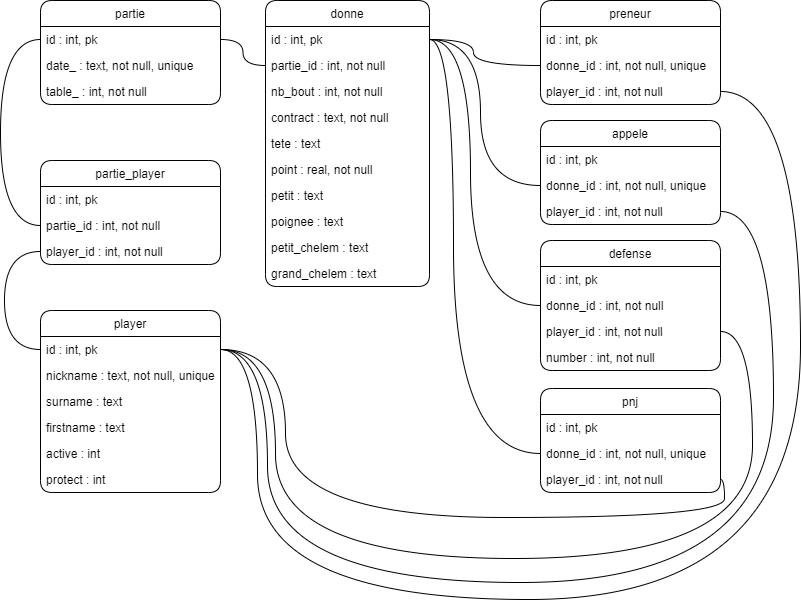

The diagram above was exported from draw.io. Its source (the exported page's mxGraphModel, read from the mxfile embedded in the PNG):
<mxGraphModel dx="1193" dy="457" grid="0" gridSize="10" guides="1" tooltips="1" connect="1" arrows="1" fold="1" page="1" pageScale="1" pageWidth="1100" pageHeight="850" background="#ffffff" math="0" shadow="0">
  <root>
    <mxCell id="0" />
    <mxCell id="1" parent="0" />
    <mxCell id="dS_A8UG_13bQiKkwNJGA-1" value="partie" style="swimlane;fontStyle=0;childLayout=stackLayout;horizontal=1;startSize=26;fillColor=none;horizontalStack=0;resizeParent=1;resizeParentMax=0;resizeLast=0;collapsible=1;marginBottom=0;rounded=1;" parent="1" vertex="1">
      <mxGeometry x="160" y="100" width="180" height="104" as="geometry" />
    </mxCell>
    <mxCell id="dS_A8UG_13bQiKkwNJGA-2" value="id : int, pk" style="text;strokeColor=none;fillColor=none;align=left;verticalAlign=top;spacingLeft=4;spacingRight=4;overflow=hidden;rotatable=0;points=[[0,0.5],[1,0.5]];portConstraint=eastwest;rounded=1;" parent="dS_A8UG_13bQiKkwNJGA-1" vertex="1">
      <mxGeometry y="26" width="180" height="26" as="geometry" />
    </mxCell>
    <mxCell id="dS_A8UG_13bQiKkwNJGA-3" value="date_ : text, not null, unique" style="text;strokeColor=none;fillColor=none;align=left;verticalAlign=top;spacingLeft=4;spacingRight=4;overflow=hidden;rotatable=0;points=[[0,0.5],[1,0.5]];portConstraint=eastwest;rounded=1;" parent="dS_A8UG_13bQiKkwNJGA-1" vertex="1">
      <mxGeometry y="52" width="180" height="26" as="geometry" />
    </mxCell>
    <mxCell id="dS_A8UG_13bQiKkwNJGA-4" value="table_ : int, not null" style="text;strokeColor=none;fillColor=none;align=left;verticalAlign=top;spacingLeft=4;spacingRight=4;overflow=hidden;rotatable=0;points=[[0,0.5],[1,0.5]];portConstraint=eastwest;rounded=1;" parent="dS_A8UG_13bQiKkwNJGA-1" vertex="1">
      <mxGeometry y="78" width="180" height="26" as="geometry" />
    </mxCell>
    <mxCell id="dS_A8UG_13bQiKkwNJGA-6" value="donne" style="swimlane;fontStyle=0;childLayout=stackLayout;horizontal=1;startSize=26;fillColor=none;horizontalStack=0;resizeParent=1;resizeParentMax=0;resizeLast=0;collapsible=1;marginBottom=0;rounded=1;" parent="1" vertex="1">
      <mxGeometry x="385" y="100" width="164" height="286" as="geometry" />
    </mxCell>
    <mxCell id="dS_A8UG_13bQiKkwNJGA-7" value="id : int, pk" style="text;strokeColor=none;fillColor=none;align=left;verticalAlign=top;spacingLeft=4;spacingRight=4;overflow=hidden;rotatable=0;points=[[0,0.5],[1,0.5]];portConstraint=eastwest;rounded=1;" parent="dS_A8UG_13bQiKkwNJGA-6" vertex="1">
      <mxGeometry y="26" width="164" height="26" as="geometry" />
    </mxCell>
    <mxCell id="dS_A8UG_13bQiKkwNJGA-8" value="partie_id : int, not null" style="text;strokeColor=none;fillColor=none;align=left;verticalAlign=top;spacingLeft=4;spacingRight=4;overflow=hidden;rotatable=0;points=[[0,0.5],[1,0.5]];portConstraint=eastwest;rounded=1;" parent="dS_A8UG_13bQiKkwNJGA-6" vertex="1">
      <mxGeometry y="52" width="164" height="26" as="geometry" />
    </mxCell>
    <mxCell id="dS_A8UG_13bQiKkwNJGA-9" value="nb_bout : int, not null" style="text;strokeColor=none;fillColor=none;align=left;verticalAlign=top;spacingLeft=4;spacingRight=4;overflow=hidden;rotatable=0;points=[[0,0.5],[1,0.5]];portConstraint=eastwest;rounded=1;" parent="dS_A8UG_13bQiKkwNJGA-6" vertex="1">
      <mxGeometry y="78" width="164" height="26" as="geometry" />
    </mxCell>
    <mxCell id="dS_A8UG_13bQiKkwNJGA-16" value="contract : text, not null" style="text;strokeColor=none;fillColor=none;align=left;verticalAlign=top;spacingLeft=4;spacingRight=4;overflow=hidden;rotatable=0;points=[[0,0.5],[1,0.5]];portConstraint=eastwest;rounded=1;" parent="dS_A8UG_13bQiKkwNJGA-6" vertex="1">
      <mxGeometry y="104" width="164" height="26" as="geometry" />
    </mxCell>
    <mxCell id="dS_A8UG_13bQiKkwNJGA-17" value="tete : text" style="text;strokeColor=none;fillColor=none;align=left;verticalAlign=top;spacingLeft=4;spacingRight=4;overflow=hidden;rotatable=0;points=[[0,0.5],[1,0.5]];portConstraint=eastwest;rounded=1;" parent="dS_A8UG_13bQiKkwNJGA-6" vertex="1">
      <mxGeometry y="130" width="164" height="26" as="geometry" />
    </mxCell>
    <mxCell id="dS_A8UG_13bQiKkwNJGA-18" value="point : real, not null" style="text;strokeColor=none;fillColor=none;align=left;verticalAlign=top;spacingLeft=4;spacingRight=4;overflow=hidden;rotatable=0;points=[[0,0.5],[1,0.5]];portConstraint=eastwest;rounded=1;" parent="dS_A8UG_13bQiKkwNJGA-6" vertex="1">
      <mxGeometry y="156" width="164" height="26" as="geometry" />
    </mxCell>
    <mxCell id="dS_A8UG_13bQiKkwNJGA-19" value="petit : text" style="text;strokeColor=none;fillColor=none;align=left;verticalAlign=top;spacingLeft=4;spacingRight=4;overflow=hidden;rotatable=0;points=[[0,0.5],[1,0.5]];portConstraint=eastwest;rounded=1;" parent="dS_A8UG_13bQiKkwNJGA-6" vertex="1">
      <mxGeometry y="182" width="164" height="26" as="geometry" />
    </mxCell>
    <mxCell id="dS_A8UG_13bQiKkwNJGA-20" value="poignee : text" style="text;strokeColor=none;fillColor=none;align=left;verticalAlign=top;spacingLeft=4;spacingRight=4;overflow=hidden;rotatable=0;points=[[0,0.5],[1,0.5]];portConstraint=eastwest;rounded=1;" parent="dS_A8UG_13bQiKkwNJGA-6" vertex="1">
      <mxGeometry y="208" width="164" height="26" as="geometry" />
    </mxCell>
    <mxCell id="dS_A8UG_13bQiKkwNJGA-21" value="petit_chelem : text" style="text;strokeColor=none;fillColor=none;align=left;verticalAlign=top;spacingLeft=4;spacingRight=4;overflow=hidden;rotatable=0;points=[[0,0.5],[1,0.5]];portConstraint=eastwest;rounded=1;" parent="dS_A8UG_13bQiKkwNJGA-6" vertex="1">
      <mxGeometry y="234" width="164" height="26" as="geometry" />
    </mxCell>
    <mxCell id="dS_A8UG_13bQiKkwNJGA-22" value="grand_chelem : text" style="text;strokeColor=none;fillColor=none;align=left;verticalAlign=top;spacingLeft=4;spacingRight=4;overflow=hidden;rotatable=0;points=[[0,0.5],[1,0.5]];portConstraint=eastwest;rounded=1;" parent="dS_A8UG_13bQiKkwNJGA-6" vertex="1">
      <mxGeometry y="260" width="164" height="26" as="geometry" />
    </mxCell>
    <mxCell id="dS_A8UG_13bQiKkwNJGA-23" value="player" style="swimlane;fontStyle=0;childLayout=stackLayout;horizontal=1;startSize=26;fillColor=none;horizontalStack=0;resizeParent=1;resizeParentMax=0;resizeLast=0;collapsible=1;marginBottom=0;rounded=1;" parent="1" vertex="1">
      <mxGeometry x="160" y="410" width="180" height="182" as="geometry" />
    </mxCell>
    <mxCell id="dS_A8UG_13bQiKkwNJGA-24" value="id : int, pk" style="text;strokeColor=none;fillColor=none;align=left;verticalAlign=top;spacingLeft=4;spacingRight=4;overflow=hidden;rotatable=0;points=[[0,0.5],[1,0.5]];portConstraint=eastwest;rounded=1;" parent="dS_A8UG_13bQiKkwNJGA-23" vertex="1">
      <mxGeometry y="26" width="180" height="26" as="geometry" />
    </mxCell>
    <mxCell id="dS_A8UG_13bQiKkwNJGA-25" value="nickname : text, not null, unique" style="text;strokeColor=none;fillColor=none;align=left;verticalAlign=top;spacingLeft=4;spacingRight=4;overflow=hidden;rotatable=0;points=[[0,0.5],[1,0.5]];portConstraint=eastwest;rounded=1;" parent="dS_A8UG_13bQiKkwNJGA-23" vertex="1">
      <mxGeometry y="52" width="180" height="26" as="geometry" />
    </mxCell>
    <mxCell id="dS_A8UG_13bQiKkwNJGA-26" value="surname : text" style="text;strokeColor=none;fillColor=none;align=left;verticalAlign=top;spacingLeft=4;spacingRight=4;overflow=hidden;rotatable=0;points=[[0,0.5],[1,0.5]];portConstraint=eastwest;rounded=1;" parent="dS_A8UG_13bQiKkwNJGA-23" vertex="1">
      <mxGeometry y="78" width="180" height="26" as="geometry" />
    </mxCell>
    <mxCell id="dS_A8UG_13bQiKkwNJGA-27" value="firstname : text" style="text;strokeColor=none;fillColor=none;align=left;verticalAlign=top;spacingLeft=4;spacingRight=4;overflow=hidden;rotatable=0;points=[[0,0.5],[1,0.5]];portConstraint=eastwest;rounded=1;" parent="dS_A8UG_13bQiKkwNJGA-23" vertex="1">
      <mxGeometry y="104" width="180" height="26" as="geometry" />
    </mxCell>
    <mxCell id="dS_A8UG_13bQiKkwNJGA-28" value="active : int" style="text;strokeColor=none;fillColor=none;align=left;verticalAlign=top;spacingLeft=4;spacingRight=4;overflow=hidden;rotatable=0;points=[[0,0.5],[1,0.5]];portConstraint=eastwest;rounded=1;" parent="dS_A8UG_13bQiKkwNJGA-23" vertex="1">
      <mxGeometry y="130" width="180" height="26" as="geometry" />
    </mxCell>
    <mxCell id="dS_A8UG_13bQiKkwNJGA-29" value="protect : int" style="text;strokeColor=none;fillColor=none;align=left;verticalAlign=top;spacingLeft=4;spacingRight=4;overflow=hidden;rotatable=0;points=[[0,0.5],[1,0.5]];portConstraint=eastwest;rounded=1;" parent="dS_A8UG_13bQiKkwNJGA-23" vertex="1">
      <mxGeometry y="156" width="180" height="26" as="geometry" />
    </mxCell>
    <mxCell id="dS_A8UG_13bQiKkwNJGA-30" value="partie_player" style="swimlane;fontStyle=0;childLayout=stackLayout;horizontal=1;startSize=26;fillColor=none;horizontalStack=0;resizeParent=1;resizeParentMax=0;resizeLast=0;collapsible=1;marginBottom=0;rounded=1;" parent="1" vertex="1">
      <mxGeometry x="160" y="260" width="180" height="104" as="geometry" />
    </mxCell>
    <mxCell id="dS_A8UG_13bQiKkwNJGA-31" value="id : int, pk" style="text;strokeColor=none;fillColor=none;align=left;verticalAlign=top;spacingLeft=4;spacingRight=4;overflow=hidden;rotatable=0;points=[[0,0.5],[1,0.5]];portConstraint=eastwest;rounded=1;" parent="dS_A8UG_13bQiKkwNJGA-30" vertex="1">
      <mxGeometry y="26" width="180" height="26" as="geometry" />
    </mxCell>
    <mxCell id="dS_A8UG_13bQiKkwNJGA-32" value="partie_id : int, not null" style="text;strokeColor=none;fillColor=none;align=left;verticalAlign=top;spacingLeft=4;spacingRight=4;overflow=hidden;rotatable=0;points=[[0,0.5],[1,0.5]];portConstraint=eastwest;rounded=1;" parent="dS_A8UG_13bQiKkwNJGA-30" vertex="1">
      <mxGeometry y="52" width="180" height="26" as="geometry" />
    </mxCell>
    <mxCell id="dS_A8UG_13bQiKkwNJGA-33" value="player_id : int, not null" style="text;strokeColor=none;fillColor=none;align=left;verticalAlign=top;spacingLeft=4;spacingRight=4;overflow=hidden;rotatable=0;points=[[0,0.5],[1,0.5]];portConstraint=eastwest;rounded=1;" parent="dS_A8UG_13bQiKkwNJGA-30" vertex="1">
      <mxGeometry y="78" width="180" height="26" as="geometry" />
    </mxCell>
    <mxCell id="dS_A8UG_13bQiKkwNJGA-34" style="edgeStyle=orthogonalEdgeStyle;rounded=1;orthogonalLoop=1;jettySize=auto;html=1;exitX=0;exitY=0.5;exitDx=0;exitDy=0;entryX=0;entryY=0.5;entryDx=0;entryDy=0;endArrow=none;endFill=0;curved=1;" parent="1" source="dS_A8UG_13bQiKkwNJGA-2" target="dS_A8UG_13bQiKkwNJGA-32" edge="1">
      <mxGeometry relative="1" as="geometry">
        <Array as="points">
          <mxPoint x="120" y="139" />
          <mxPoint x="120" y="325" />
        </Array>
      </mxGeometry>
    </mxCell>
    <mxCell id="dS_A8UG_13bQiKkwNJGA-35" style="edgeStyle=orthogonalEdgeStyle;rounded=1;orthogonalLoop=1;jettySize=auto;html=1;exitX=0;exitY=0.5;exitDx=0;exitDy=0;entryX=0;entryY=0.5;entryDx=0;entryDy=0;endArrow=none;endFill=0;curved=1;" parent="1" source="dS_A8UG_13bQiKkwNJGA-24" target="dS_A8UG_13bQiKkwNJGA-33" edge="1">
      <mxGeometry relative="1" as="geometry">
        <Array as="points">
          <mxPoint x="124" y="449" />
          <mxPoint x="124" y="351" />
        </Array>
      </mxGeometry>
    </mxCell>
    <mxCell id="dS_A8UG_13bQiKkwNJGA-36" style="edgeStyle=orthogonalEdgeStyle;rounded=1;orthogonalLoop=1;jettySize=auto;html=1;exitX=1;exitY=0.5;exitDx=0;exitDy=0;entryX=0;entryY=0.5;entryDx=0;entryDy=0;endArrow=none;endFill=0;curved=1;" parent="1" source="dS_A8UG_13bQiKkwNJGA-2" target="dS_A8UG_13bQiKkwNJGA-8" edge="1">
      <mxGeometry relative="1" as="geometry" />
    </mxCell>
    <mxCell id="dS_A8UG_13bQiKkwNJGA-37" value="preneur" style="swimlane;fontStyle=0;childLayout=stackLayout;horizontal=1;startSize=26;fillColor=none;horizontalStack=0;resizeParent=1;resizeParentMax=0;resizeLast=0;collapsible=1;marginBottom=0;rounded=1;" parent="1" vertex="1">
      <mxGeometry x="660" y="100" width="180" height="104" as="geometry" />
    </mxCell>
    <mxCell id="dS_A8UG_13bQiKkwNJGA-38" value="id : int, pk" style="text;strokeColor=none;fillColor=none;align=left;verticalAlign=top;spacingLeft=4;spacingRight=4;overflow=hidden;rotatable=0;points=[[0,0.5],[1,0.5]];portConstraint=eastwest;rounded=1;" parent="dS_A8UG_13bQiKkwNJGA-37" vertex="1">
      <mxGeometry y="26" width="180" height="26" as="geometry" />
    </mxCell>
    <mxCell id="dS_A8UG_13bQiKkwNJGA-39" value="donne_id : int, not null, unique" style="text;strokeColor=none;fillColor=none;align=left;verticalAlign=top;spacingLeft=4;spacingRight=4;overflow=hidden;rotatable=0;points=[[0,0.5],[1,0.5]];portConstraint=eastwest;rounded=1;" parent="dS_A8UG_13bQiKkwNJGA-37" vertex="1">
      <mxGeometry y="52" width="180" height="26" as="geometry" />
    </mxCell>
    <mxCell id="dS_A8UG_13bQiKkwNJGA-40" value="player_id : int, not null" style="text;strokeColor=none;fillColor=none;align=left;verticalAlign=top;spacingLeft=4;spacingRight=4;overflow=hidden;rotatable=0;points=[[0,0.5],[1,0.5]];portConstraint=eastwest;rounded=1;" parent="dS_A8UG_13bQiKkwNJGA-37" vertex="1">
      <mxGeometry y="78" width="180" height="26" as="geometry" />
    </mxCell>
    <mxCell id="dS_A8UG_13bQiKkwNJGA-41" style="edgeStyle=orthogonalEdgeStyle;rounded=1;orthogonalLoop=1;jettySize=auto;html=1;exitX=1;exitY=0.5;exitDx=0;exitDy=0;entryX=0;entryY=0.5;entryDx=0;entryDy=0;endArrow=none;endFill=0;curved=1;" parent="1" source="dS_A8UG_13bQiKkwNJGA-7" target="dS_A8UG_13bQiKkwNJGA-39" edge="1">
      <mxGeometry relative="1" as="geometry">
        <Array as="points">
          <mxPoint x="593" y="139" />
          <mxPoint x="593" y="165" />
        </Array>
      </mxGeometry>
    </mxCell>
    <mxCell id="dS_A8UG_13bQiKkwNJGA-42" value="appele" style="swimlane;fontStyle=0;childLayout=stackLayout;horizontal=1;startSize=26;fillColor=none;horizontalStack=0;resizeParent=1;resizeParentMax=0;resizeLast=0;collapsible=1;marginBottom=0;rounded=1;" parent="1" vertex="1">
      <mxGeometry x="660" y="220" width="180" height="104" as="geometry" />
    </mxCell>
    <mxCell id="dS_A8UG_13bQiKkwNJGA-43" value="id : int, pk" style="text;strokeColor=none;fillColor=none;align=left;verticalAlign=top;spacingLeft=4;spacingRight=4;overflow=hidden;rotatable=0;points=[[0,0.5],[1,0.5]];portConstraint=eastwest;rounded=1;" parent="dS_A8UG_13bQiKkwNJGA-42" vertex="1">
      <mxGeometry y="26" width="180" height="26" as="geometry" />
    </mxCell>
    <mxCell id="dS_A8UG_13bQiKkwNJGA-44" value="donne_id : int, not null, unique" style="text;strokeColor=none;fillColor=none;align=left;verticalAlign=top;spacingLeft=4;spacingRight=4;overflow=hidden;rotatable=0;points=[[0,0.5],[1,0.5]];portConstraint=eastwest;rounded=1;" parent="dS_A8UG_13bQiKkwNJGA-42" vertex="1">
      <mxGeometry y="52" width="180" height="26" as="geometry" />
    </mxCell>
    <mxCell id="dS_A8UG_13bQiKkwNJGA-45" value="player_id : int, not null" style="text;strokeColor=none;fillColor=none;align=left;verticalAlign=top;spacingLeft=4;spacingRight=4;overflow=hidden;rotatable=0;points=[[0,0.5],[1,0.5]];portConstraint=eastwest;rounded=1;" parent="dS_A8UG_13bQiKkwNJGA-42" vertex="1">
      <mxGeometry y="78" width="180" height="26" as="geometry" />
    </mxCell>
    <mxCell id="dS_A8UG_13bQiKkwNJGA-46" style="edgeStyle=orthogonalEdgeStyle;rounded=1;orthogonalLoop=1;jettySize=auto;html=1;exitX=1;exitY=0.5;exitDx=0;exitDy=0;entryX=0;entryY=0.5;entryDx=0;entryDy=0;endArrow=none;endFill=0;curved=1;" parent="1" source="dS_A8UG_13bQiKkwNJGA-7" target="dS_A8UG_13bQiKkwNJGA-44" edge="1">
      <mxGeometry relative="1" as="geometry">
        <Array as="points">
          <mxPoint x="600" y="139" />
          <mxPoint x="600" y="285" />
        </Array>
      </mxGeometry>
    </mxCell>
    <mxCell id="dS_A8UG_13bQiKkwNJGA-47" value="defense" style="swimlane;fontStyle=0;childLayout=stackLayout;horizontal=1;startSize=26;fillColor=none;horizontalStack=0;resizeParent=1;resizeParentMax=0;resizeLast=0;collapsible=1;marginBottom=0;rounded=1;" parent="1" vertex="1">
      <mxGeometry x="660" y="340" width="180" height="130" as="geometry" />
    </mxCell>
    <mxCell id="dS_A8UG_13bQiKkwNJGA-48" value="id : int, pk" style="text;strokeColor=none;fillColor=none;align=left;verticalAlign=top;spacingLeft=4;spacingRight=4;overflow=hidden;rotatable=0;points=[[0,0.5],[1,0.5]];portConstraint=eastwest;rounded=1;" parent="dS_A8UG_13bQiKkwNJGA-47" vertex="1">
      <mxGeometry y="26" width="180" height="26" as="geometry" />
    </mxCell>
    <mxCell id="dS_A8UG_13bQiKkwNJGA-49" value="donne_id : int, not null" style="text;strokeColor=none;fillColor=none;align=left;verticalAlign=top;spacingLeft=4;spacingRight=4;overflow=hidden;rotatable=0;points=[[0,0.5],[1,0.5]];portConstraint=eastwest;rounded=1;" parent="dS_A8UG_13bQiKkwNJGA-47" vertex="1">
      <mxGeometry y="52" width="180" height="26" as="geometry" />
    </mxCell>
    <mxCell id="dS_A8UG_13bQiKkwNJGA-50" value="player_id : int, not null" style="text;strokeColor=none;fillColor=none;align=left;verticalAlign=top;spacingLeft=4;spacingRight=4;overflow=hidden;rotatable=0;points=[[0,0.5],[1,0.5]];portConstraint=eastwest;rounded=1;" parent="dS_A8UG_13bQiKkwNJGA-47" vertex="1">
      <mxGeometry y="78" width="180" height="26" as="geometry" />
    </mxCell>
    <mxCell id="dS_A8UG_13bQiKkwNJGA-51" value="number : int, not null" style="text;strokeColor=none;fillColor=none;align=left;verticalAlign=top;spacingLeft=4;spacingRight=4;overflow=hidden;rotatable=0;points=[[0,0.5],[1,0.5]];portConstraint=eastwest;rounded=1;" parent="dS_A8UG_13bQiKkwNJGA-47" vertex="1">
      <mxGeometry y="104" width="180" height="26" as="geometry" />
    </mxCell>
    <mxCell id="dS_A8UG_13bQiKkwNJGA-52" value="pnj" style="swimlane;fontStyle=0;childLayout=stackLayout;horizontal=1;startSize=26;fillColor=none;horizontalStack=0;resizeParent=1;resizeParentMax=0;resizeLast=0;collapsible=1;marginBottom=0;rounded=1;" parent="1" vertex="1">
      <mxGeometry x="660" y="488" width="180" height="104" as="geometry" />
    </mxCell>
    <mxCell id="dS_A8UG_13bQiKkwNJGA-53" value="id : int, pk" style="text;strokeColor=none;fillColor=none;align=left;verticalAlign=top;spacingLeft=4;spacingRight=4;overflow=hidden;rotatable=0;points=[[0,0.5],[1,0.5]];portConstraint=eastwest;rounded=1;" parent="dS_A8UG_13bQiKkwNJGA-52" vertex="1">
      <mxGeometry y="26" width="180" height="26" as="geometry" />
    </mxCell>
    <mxCell id="dS_A8UG_13bQiKkwNJGA-54" value="donne_id : int, not null, unique" style="text;strokeColor=none;fillColor=none;align=left;verticalAlign=top;spacingLeft=4;spacingRight=4;overflow=hidden;rotatable=0;points=[[0,0.5],[1,0.5]];portConstraint=eastwest;rounded=1;" parent="dS_A8UG_13bQiKkwNJGA-52" vertex="1">
      <mxGeometry y="52" width="180" height="26" as="geometry" />
    </mxCell>
    <mxCell id="dS_A8UG_13bQiKkwNJGA-55" value="player_id : int, not null" style="text;strokeColor=none;fillColor=none;align=left;verticalAlign=top;spacingLeft=4;spacingRight=4;overflow=hidden;rotatable=0;points=[[0,0.5],[1,0.5]];portConstraint=eastwest;rounded=1;" parent="dS_A8UG_13bQiKkwNJGA-52" vertex="1">
      <mxGeometry y="78" width="180" height="26" as="geometry" />
    </mxCell>
    <mxCell id="dS_A8UG_13bQiKkwNJGA-56" style="edgeStyle=orthogonalEdgeStyle;rounded=1;orthogonalLoop=1;jettySize=auto;html=1;exitX=1;exitY=0.5;exitDx=0;exitDy=0;entryX=0;entryY=0.5;entryDx=0;entryDy=0;endArrow=none;endFill=0;curved=1;" parent="1" source="dS_A8UG_13bQiKkwNJGA-7" target="dS_A8UG_13bQiKkwNJGA-49" edge="1">
      <mxGeometry relative="1" as="geometry">
        <Array as="points">
          <mxPoint x="590" y="139" />
          <mxPoint x="590" y="405" />
        </Array>
      </mxGeometry>
    </mxCell>
    <mxCell id="dS_A8UG_13bQiKkwNJGA-57" style="edgeStyle=orthogonalEdgeStyle;rounded=1;orthogonalLoop=1;jettySize=auto;html=1;exitX=1;exitY=0.5;exitDx=0;exitDy=0;entryX=0;entryY=0.5;entryDx=0;entryDy=0;endArrow=none;endFill=0;curved=1;" parent="1" source="dS_A8UG_13bQiKkwNJGA-7" target="dS_A8UG_13bQiKkwNJGA-54" edge="1">
      <mxGeometry relative="1" as="geometry">
        <Array as="points">
          <mxPoint x="573" y="139" />
          <mxPoint x="573" y="553" />
        </Array>
      </mxGeometry>
    </mxCell>
    <mxCell id="dS_A8UG_13bQiKkwNJGA-58" style="edgeStyle=orthogonalEdgeStyle;rounded=1;orthogonalLoop=1;jettySize=auto;html=1;exitX=1;exitY=0.5;exitDx=0;exitDy=0;entryX=1;entryY=0.5;entryDx=0;entryDy=0;endArrow=none;endFill=0;curved=1;" parent="1" source="dS_A8UG_13bQiKkwNJGA-40" target="dS_A8UG_13bQiKkwNJGA-24" edge="1">
      <mxGeometry relative="1" as="geometry">
        <Array as="points">
          <mxPoint x="920" y="191" />
          <mxPoint x="920" y="699" />
          <mxPoint x="377" y="699" />
          <mxPoint x="377" y="449" />
        </Array>
      </mxGeometry>
    </mxCell>
    <mxCell id="dS_A8UG_13bQiKkwNJGA-59" style="edgeStyle=orthogonalEdgeStyle;rounded=1;orthogonalLoop=1;jettySize=auto;html=1;exitX=1;exitY=0.5;exitDx=0;exitDy=0;entryX=1;entryY=0.5;entryDx=0;entryDy=0;endArrow=none;endFill=0;curved=1;" parent="1" source="dS_A8UG_13bQiKkwNJGA-45" target="dS_A8UG_13bQiKkwNJGA-24" edge="1">
      <mxGeometry relative="1" as="geometry">
        <Array as="points">
          <mxPoint x="893" y="311" />
          <mxPoint x="893" y="682" />
          <mxPoint x="387" y="682" />
          <mxPoint x="387" y="449" />
        </Array>
      </mxGeometry>
    </mxCell>
    <mxCell id="dS_A8UG_13bQiKkwNJGA-60" style="edgeStyle=orthogonalEdgeStyle;rounded=1;orthogonalLoop=1;jettySize=auto;html=1;exitX=1;exitY=0.5;exitDx=0;exitDy=0;entryX=1;entryY=0.5;entryDx=0;entryDy=0;endArrow=none;endFill=0;curved=1;" parent="1" source="dS_A8UG_13bQiKkwNJGA-50" target="dS_A8UG_13bQiKkwNJGA-24" edge="1">
      <mxGeometry relative="1" as="geometry">
        <Array as="points">
          <mxPoint x="872" y="431" />
          <mxPoint x="872" y="658" />
          <mxPoint x="395" y="658" />
          <mxPoint x="395" y="449" />
        </Array>
      </mxGeometry>
    </mxCell>
    <mxCell id="dS_A8UG_13bQiKkwNJGA-61" style="edgeStyle=orthogonalEdgeStyle;rounded=1;orthogonalLoop=1;jettySize=auto;html=1;exitX=1;exitY=0.5;exitDx=0;exitDy=0;entryX=1;entryY=0.5;entryDx=0;entryDy=0;endArrow=none;endFill=0;curved=1;" parent="1" source="dS_A8UG_13bQiKkwNJGA-55" target="dS_A8UG_13bQiKkwNJGA-24" edge="1">
      <mxGeometry relative="1" as="geometry">
        <Array as="points">
          <mxPoint x="844" y="579" />
          <mxPoint x="844" y="617" />
          <mxPoint x="405" y="617" />
          <mxPoint x="405" y="449" />
        </Array>
      </mxGeometry>
    </mxCell>
  </root>
</mxGraphModel>